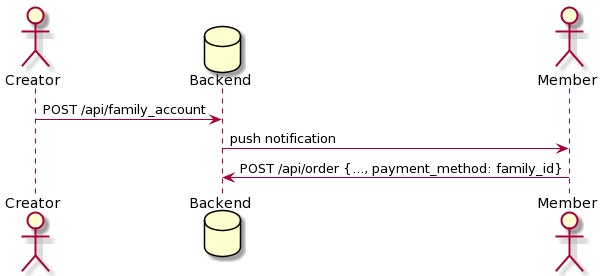

The diagram above was rendered by PlantUML. Its source (embedded in the PNG):
@startuml
actor Creator
database Backend
actor Member
Creator -> Backend : POST /api/family_account
Backend -> Member : push notification
Member -> Backend : POST /api/order {..., payment_method: family_id}
@enduml